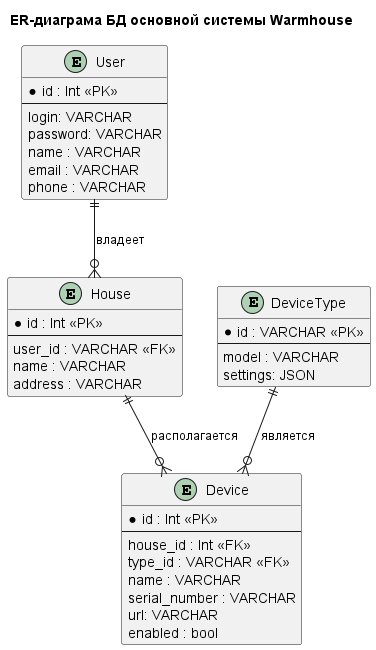

The diagram above was rendered by PlantUML. Its source (embedded in the PNG):
@startuml

title ER-диаграма БД основной системы Warmhouse

'skinparam linetype ortho

' Сущности и их атрибуты
entity "User" {
  *id : Int <<PK>>
  --
  login: VARCHAR
  password: VARCHAR
  name : VARCHAR
  email : VARCHAR
  phone : VARCHAR
}

entity "House" {
  *id : Int <<PK>>
  --
  user_id : VARCHAR <<FK>>
  name : VARCHAR
  address : VARCHAR
}
User ||--o{ House : владеет

entity "Device" {
  *id : Int <<PK>>
  --
  house_id : Int <<FK>>
  type_id : VARCHAR <<FK>>
  name : VARCHAR
  serial_number : VARCHAR
  url: VARCHAR
  enabled : bool
}
House ||--o{ Device : располагается

entity "DeviceType" {
  *id : VARCHAR <<PK>>
  --
  model : VARCHAR
  settings: JSON
}
DeviceType ||--o{ Device : является

@enduml